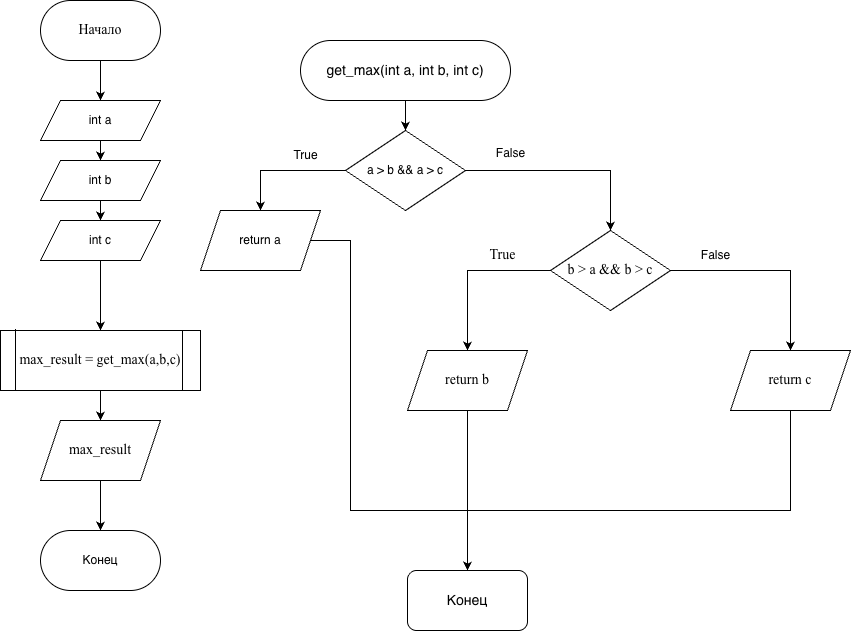

The diagram above was exported from draw.io. Its source (the exported page's mxGraphModel, read from the mxfile embedded in the PNG):
<mxGraphModel dx="1426" dy="766" grid="1" gridSize="10" guides="1" tooltips="1" connect="1" arrows="1" fold="1" page="1" pageScale="1" pageWidth="827" pageHeight="1169" math="0" shadow="0">
  <root>
    <mxCell id="0" />
    <mxCell id="1" parent="0" />
    <mxCell id="SY4Icd_PtiYeFZ8TxaJ7-2" style="edgeStyle=orthogonalEdgeStyle;rounded=0;orthogonalLoop=1;jettySize=auto;html=1;" parent="1" source="SY4Icd_PtiYeFZ8TxaJ7-1" target="SY4Icd_PtiYeFZ8TxaJ7-3" edge="1">
      <mxGeometry relative="1" as="geometry">
        <mxPoint x="400" y="240" as="targetPoint" />
      </mxGeometry>
    </mxCell>
    <mxCell id="SY4Icd_PtiYeFZ8TxaJ7-1" value="&lt;font style=&quot;font-size: 14px;&quot; face=&quot;Times New Roman&quot;&gt;Начало&lt;/font&gt;" style="rounded=1;whiteSpace=wrap;html=1;arcSize=50;" parent="1" vertex="1">
      <mxGeometry x="340" y="90" width="120" height="60" as="geometry" />
    </mxCell>
    <mxCell id="SY4Icd_PtiYeFZ8TxaJ7-4" style="edgeStyle=orthogonalEdgeStyle;rounded=0;orthogonalLoop=1;jettySize=auto;html=1;" parent="1" source="SY4Icd_PtiYeFZ8TxaJ7-3" target="SY4Icd_PtiYeFZ8TxaJ7-5" edge="1">
      <mxGeometry relative="1" as="geometry">
        <mxPoint x="400" y="270" as="targetPoint" />
      </mxGeometry>
    </mxCell>
    <mxCell id="SY4Icd_PtiYeFZ8TxaJ7-3" value="int a" style="shape=parallelogram;perimeter=parallelogramPerimeter;whiteSpace=wrap;html=1;fixedSize=1;" parent="1" vertex="1">
      <mxGeometry x="340" y="190" width="120" height="40" as="geometry" />
    </mxCell>
    <mxCell id="SY4Icd_PtiYeFZ8TxaJ7-6" style="edgeStyle=orthogonalEdgeStyle;rounded=0;orthogonalLoop=1;jettySize=auto;html=1;" parent="1" source="SY4Icd_PtiYeFZ8TxaJ7-5" target="SY4Icd_PtiYeFZ8TxaJ7-7" edge="1">
      <mxGeometry relative="1" as="geometry">
        <mxPoint x="400" y="330" as="targetPoint" />
      </mxGeometry>
    </mxCell>
    <mxCell id="SY4Icd_PtiYeFZ8TxaJ7-5" value="int b" style="shape=parallelogram;perimeter=parallelogramPerimeter;whiteSpace=wrap;html=1;fixedSize=1;" parent="1" vertex="1">
      <mxGeometry x="340" y="250" width="120" height="40" as="geometry" />
    </mxCell>
    <mxCell id="SY4Icd_PtiYeFZ8TxaJ7-35" style="edgeStyle=orthogonalEdgeStyle;rounded=0;orthogonalLoop=1;jettySize=auto;html=1;entryX=0.5;entryY=0;entryDx=0;entryDy=0;" parent="1" source="SY4Icd_PtiYeFZ8TxaJ7-7" target="SY4Icd_PtiYeFZ8TxaJ7-38" edge="1">
      <mxGeometry relative="1" as="geometry">
        <mxPoint x="400" y="420" as="targetPoint" />
      </mxGeometry>
    </mxCell>
    <mxCell id="SY4Icd_PtiYeFZ8TxaJ7-7" value="int c" style="shape=parallelogram;perimeter=parallelogramPerimeter;whiteSpace=wrap;html=1;fixedSize=1;" parent="1" vertex="1">
      <mxGeometry x="340" y="310" width="120" height="40" as="geometry" />
    </mxCell>
    <mxCell id="SY4Icd_PtiYeFZ8TxaJ7-17" style="edgeStyle=orthogonalEdgeStyle;rounded=0;orthogonalLoop=1;jettySize=auto;html=1;entryX=0.5;entryY=0;entryDx=0;entryDy=0;" parent="1" source="SY4Icd_PtiYeFZ8TxaJ7-9" target="SY4Icd_PtiYeFZ8TxaJ7-24" edge="1">
      <mxGeometry relative="1" as="geometry">
        <mxPoint x="880" y="310" as="targetPoint" />
      </mxGeometry>
    </mxCell>
    <mxCell id="SY4Icd_PtiYeFZ8TxaJ7-18" style="edgeStyle=orthogonalEdgeStyle;rounded=0;orthogonalLoop=1;jettySize=auto;html=1;entryX=0.5;entryY=0;entryDx=0;entryDy=0;" parent="1" source="SY4Icd_PtiYeFZ8TxaJ7-9" target="FEd8NDA5ReSNzIZCgRUk-1" edge="1">
      <mxGeometry relative="1" as="geometry">
        <mxPoint x="560" y="320" as="targetPoint" />
      </mxGeometry>
    </mxCell>
    <mxCell id="SY4Icd_PtiYeFZ8TxaJ7-9" value="a &amp;gt; b &amp;amp;&amp;amp; a &amp;gt; c" style="rhombus;whiteSpace=wrap;html=1;" parent="1" vertex="1">
      <mxGeometry x="645" y="220" width="120" height="80" as="geometry" />
    </mxCell>
    <mxCell id="SY4Icd_PtiYeFZ8TxaJ7-16" style="edgeStyle=orthogonalEdgeStyle;rounded=0;orthogonalLoop=1;jettySize=auto;html=1;entryX=0.5;entryY=0;entryDx=0;entryDy=0;" parent="1" source="SY4Icd_PtiYeFZ8TxaJ7-15" target="SY4Icd_PtiYeFZ8TxaJ7-9" edge="1">
      <mxGeometry relative="1" as="geometry" />
    </mxCell>
    <mxCell id="SY4Icd_PtiYeFZ8TxaJ7-15" value="&lt;font style=&quot;font-size: 14px;&quot;&gt;get_max(int a, int b, int c)&lt;/font&gt;" style="rounded=1;whiteSpace=wrap;html=1;arcSize=50;" parent="1" vertex="1">
      <mxGeometry x="600" y="130" width="210" height="60" as="geometry" />
    </mxCell>
    <mxCell id="SY4Icd_PtiYeFZ8TxaJ7-19" value="True" style="text;html=1;align=center;verticalAlign=middle;resizable=0;points=[];autosize=1;strokeColor=none;fillColor=none;" parent="1" vertex="1">
      <mxGeometry x="580" y="230" width="50" height="30" as="geometry" />
    </mxCell>
    <mxCell id="SY4Icd_PtiYeFZ8TxaJ7-21" value="False" style="text;html=1;align=center;verticalAlign=middle;resizable=0;points=[];autosize=1;strokeColor=none;fillColor=none;" parent="1" vertex="1">
      <mxGeometry x="785" y="228" width="50" height="30" as="geometry" />
    </mxCell>
    <mxCell id="SY4Icd_PtiYeFZ8TxaJ7-22" value="&lt;font style=&quot;font-size: 14px;&quot;&gt;Конец&lt;/font&gt;" style="rounded=1;whiteSpace=wrap;html=1;" parent="1" vertex="1">
      <mxGeometry x="707" y="660" width="120" height="60" as="geometry" />
    </mxCell>
    <mxCell id="SY4Icd_PtiYeFZ8TxaJ7-25" style="edgeStyle=orthogonalEdgeStyle;rounded=0;orthogonalLoop=1;jettySize=auto;html=1;entryX=0.5;entryY=0;entryDx=0;entryDy=0;" parent="1" source="SY4Icd_PtiYeFZ8TxaJ7-24" target="FEd8NDA5ReSNzIZCgRUk-2" edge="1">
      <mxGeometry relative="1" as="geometry">
        <mxPoint x="767" y="440" as="targetPoint" />
      </mxGeometry>
    </mxCell>
    <mxCell id="SY4Icd_PtiYeFZ8TxaJ7-29" style="edgeStyle=orthogonalEdgeStyle;rounded=0;orthogonalLoop=1;jettySize=auto;html=1;entryX=0.5;entryY=0;entryDx=0;entryDy=0;" parent="1" source="SY4Icd_PtiYeFZ8TxaJ7-24" target="FEd8NDA5ReSNzIZCgRUk-3" edge="1">
      <mxGeometry relative="1" as="geometry">
        <mxPoint x="1080" y="440" as="targetPoint" />
      </mxGeometry>
    </mxCell>
    <mxCell id="SY4Icd_PtiYeFZ8TxaJ7-24" value="&lt;font style=&quot;font-size: 14px;&quot; face=&quot;Times New Roman&quot;&gt;b &amp;gt; a &amp;amp;&amp;amp; b &amp;gt; c&lt;/font&gt;" style="rhombus;whiteSpace=wrap;html=1;" parent="1" vertex="1">
      <mxGeometry x="850" y="320" width="120" height="80" as="geometry" />
    </mxCell>
    <mxCell id="SY4Icd_PtiYeFZ8TxaJ7-26" value="&lt;font style=&quot;font-size: 14px;&quot; face=&quot;Times New Roman&quot;&gt;True&lt;/font&gt;" style="text;html=1;align=center;verticalAlign=middle;resizable=0;points=[];autosize=1;strokeColor=none;fillColor=none;" parent="1" vertex="1">
      <mxGeometry x="777" y="330" width="50" height="30" as="geometry" />
    </mxCell>
    <mxCell id="SY4Icd_PtiYeFZ8TxaJ7-30" value="False" style="text;html=1;align=center;verticalAlign=middle;resizable=0;points=[];autosize=1;strokeColor=none;fillColor=none;" parent="1" vertex="1">
      <mxGeometry x="990" y="330" width="50" height="30" as="geometry" />
    </mxCell>
    <mxCell id="SY4Icd_PtiYeFZ8TxaJ7-42" style="edgeStyle=orthogonalEdgeStyle;rounded=0;orthogonalLoop=1;jettySize=auto;html=1;" parent="1" source="SY4Icd_PtiYeFZ8TxaJ7-38" target="SY4Icd_PtiYeFZ8TxaJ7-43" edge="1">
      <mxGeometry relative="1" as="geometry">
        <mxPoint x="400" y="540" as="targetPoint" />
      </mxGeometry>
    </mxCell>
    <mxCell id="SY4Icd_PtiYeFZ8TxaJ7-38" value="&lt;font style=&quot;font-size: 14px;&quot; face=&quot;Times New Roman&quot;&gt;max_result = get_max(a,b,c)&lt;/font&gt;" style="rounded=0;whiteSpace=wrap;html=1;" parent="1" vertex="1">
      <mxGeometry x="300" y="420" width="200" height="60" as="geometry" />
    </mxCell>
    <mxCell id="SY4Icd_PtiYeFZ8TxaJ7-39" value="" style="endArrow=none;html=1;rounded=0;exitX=0.075;exitY=0.992;exitDx=0;exitDy=0;exitPerimeter=0;entryX=0.075;entryY=-0.025;entryDx=0;entryDy=0;entryPerimeter=0;" parent="1" source="SY4Icd_PtiYeFZ8TxaJ7-38" target="SY4Icd_PtiYeFZ8TxaJ7-38" edge="1">
      <mxGeometry width="50" height="50" relative="1" as="geometry">
        <mxPoint x="240" y="410" as="sourcePoint" />
        <mxPoint x="290" y="360" as="targetPoint" />
      </mxGeometry>
    </mxCell>
    <mxCell id="SY4Icd_PtiYeFZ8TxaJ7-40" value="" style="endArrow=none;html=1;rounded=0;exitX=0.91;exitY=1.042;exitDx=0;exitDy=0;exitPerimeter=0;entryX=0.91;entryY=0.042;entryDx=0;entryDy=0;entryPerimeter=0;" parent="1" edge="1">
      <mxGeometry width="50" height="50" relative="1" as="geometry">
        <mxPoint x="482" y="480" as="sourcePoint" />
        <mxPoint x="482" y="420" as="targetPoint" />
      </mxGeometry>
    </mxCell>
    <mxCell id="SY4Icd_PtiYeFZ8TxaJ7-44" style="edgeStyle=orthogonalEdgeStyle;rounded=0;orthogonalLoop=1;jettySize=auto;html=1;" parent="1" source="SY4Icd_PtiYeFZ8TxaJ7-43" target="SY4Icd_PtiYeFZ8TxaJ7-46" edge="1">
      <mxGeometry relative="1" as="geometry">
        <mxPoint x="400" y="650" as="targetPoint" />
      </mxGeometry>
    </mxCell>
    <mxCell id="SY4Icd_PtiYeFZ8TxaJ7-43" value="&lt;font style=&quot;font-size: 14px;&quot; face=&quot;Times New Roman&quot;&gt;max_result&lt;/font&gt;" style="shape=parallelogram;perimeter=parallelogramPerimeter;whiteSpace=wrap;html=1;fixedSize=1;" parent="1" vertex="1">
      <mxGeometry x="340" y="510" width="120" height="60" as="geometry" />
    </mxCell>
    <mxCell id="SY4Icd_PtiYeFZ8TxaJ7-46" value="Конец" style="rounded=1;whiteSpace=wrap;html=1;arcSize=50;" parent="1" vertex="1">
      <mxGeometry x="340" y="620" width="120" height="60" as="geometry" />
    </mxCell>
    <mxCell id="FEd8NDA5ReSNzIZCgRUk-4" style="edgeStyle=orthogonalEdgeStyle;rounded=0;orthogonalLoop=1;jettySize=auto;html=1;" edge="1" parent="1" source="FEd8NDA5ReSNzIZCgRUk-1" target="SY4Icd_PtiYeFZ8TxaJ7-22">
      <mxGeometry relative="1" as="geometry">
        <Array as="points">
          <mxPoint x="650" y="330" />
          <mxPoint x="650" y="600" />
          <mxPoint x="767" y="600" />
        </Array>
      </mxGeometry>
    </mxCell>
    <mxCell id="FEd8NDA5ReSNzIZCgRUk-1" value="return a" style="shape=parallelogram;perimeter=parallelogramPerimeter;whiteSpace=wrap;html=1;fixedSize=1;" vertex="1" parent="1">
      <mxGeometry x="500" y="300" width="120" height="60" as="geometry" />
    </mxCell>
    <mxCell id="FEd8NDA5ReSNzIZCgRUk-5" style="edgeStyle=orthogonalEdgeStyle;rounded=0;orthogonalLoop=1;jettySize=auto;html=1;entryX=0.5;entryY=0;entryDx=0;entryDy=0;" edge="1" parent="1" source="FEd8NDA5ReSNzIZCgRUk-2" target="SY4Icd_PtiYeFZ8TxaJ7-22">
      <mxGeometry relative="1" as="geometry" />
    </mxCell>
    <mxCell id="FEd8NDA5ReSNzIZCgRUk-2" value="&lt;span style=&quot;font-family: &amp;quot;Times New Roman&amp;quot;; font-size: 14px;&quot;&gt;return b&lt;/span&gt;" style="shape=parallelogram;perimeter=parallelogramPerimeter;whiteSpace=wrap;html=1;fixedSize=1;" vertex="1" parent="1">
      <mxGeometry x="707" y="440" width="120" height="60" as="geometry" />
    </mxCell>
    <mxCell id="FEd8NDA5ReSNzIZCgRUk-6" style="edgeStyle=orthogonalEdgeStyle;rounded=0;orthogonalLoop=1;jettySize=auto;html=1;entryX=0.5;entryY=0;entryDx=0;entryDy=0;" edge="1" parent="1" source="FEd8NDA5ReSNzIZCgRUk-3" target="SY4Icd_PtiYeFZ8TxaJ7-22">
      <mxGeometry relative="1" as="geometry">
        <Array as="points">
          <mxPoint x="1090" y="600" />
          <mxPoint x="767" y="600" />
        </Array>
      </mxGeometry>
    </mxCell>
    <mxCell id="FEd8NDA5ReSNzIZCgRUk-3" value="&lt;span style=&quot;font-family: &amp;quot;Times New Roman&amp;quot;; font-size: 14px;&quot;&gt;return c&lt;/span&gt;" style="shape=parallelogram;perimeter=parallelogramPerimeter;whiteSpace=wrap;html=1;fixedSize=1;" vertex="1" parent="1">
      <mxGeometry x="1030" y="440" width="120" height="60" as="geometry" />
    </mxCell>
  </root>
</mxGraphModel>